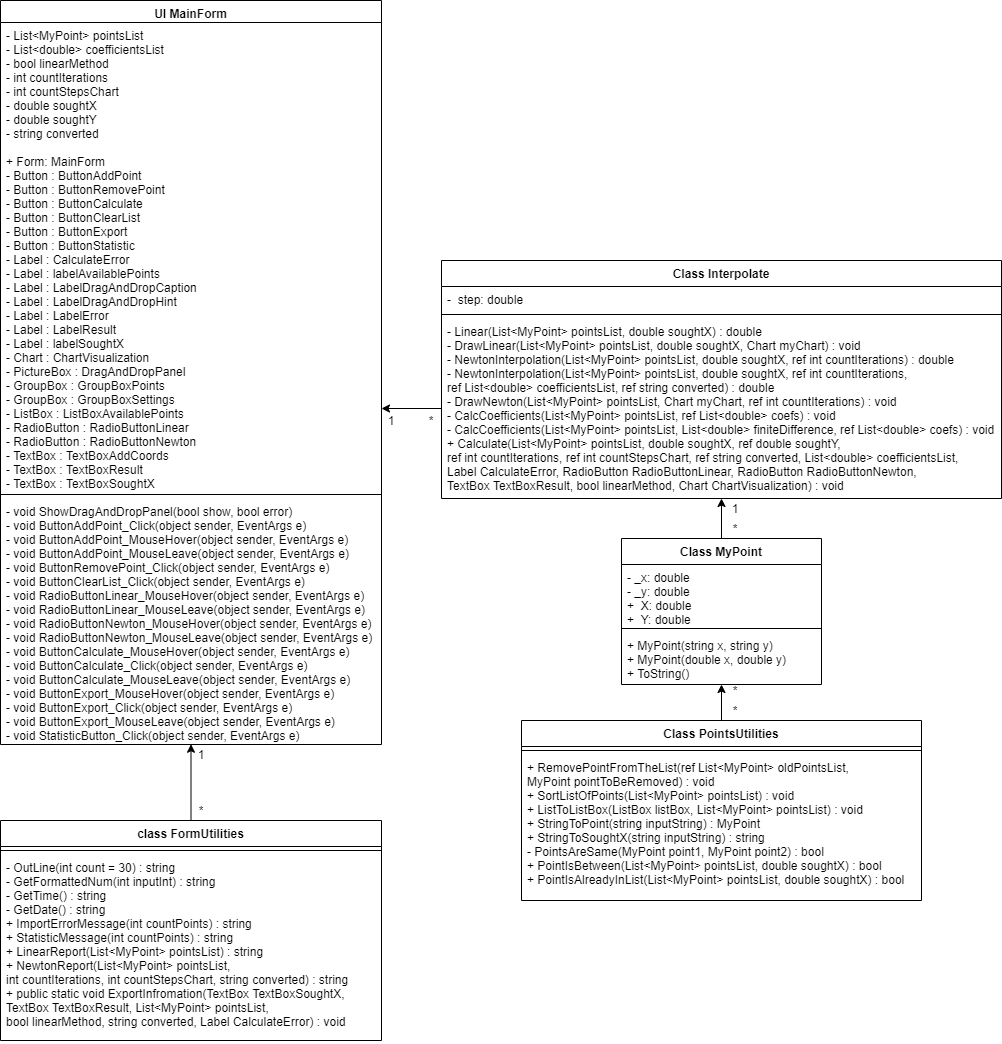

The diagram above was exported from draw.io. Its source (the exported page's mxGraphModel, read from the mxfile embedded in the PNG):
<mxGraphModel dx="2523" dy="2079" grid="1" gridSize="10" guides="1" tooltips="1" connect="1" arrows="1" fold="1" page="1" pageScale="1" pageWidth="850" pageHeight="1100" math="0" shadow="0">
  <root>
    <mxCell id="0" />
    <mxCell id="1" parent="0" />
    <mxCell id="89aNbWD0HKR3aRTxpS_B-9" style="edgeStyle=orthogonalEdgeStyle;rounded=0;orthogonalLoop=1;jettySize=auto;html=1;exitX=0.5;exitY=0;exitDx=0;exitDy=0;entryX=0.5;entryY=1;entryDx=0;entryDy=0;" parent="1" source="c-wRR10Nq4Gp_4976Xq6-9" target="c-wRR10Nq4Gp_4976Xq6-17" edge="1">
      <mxGeometry relative="1" as="geometry" />
    </mxCell>
    <mxCell id="c-wRR10Nq4Gp_4976Xq6-9" value="Class MyPoint" style="swimlane;fontStyle=1;align=center;verticalAlign=top;childLayout=stackLayout;horizontal=1;startSize=26;horizontalStack=0;resizeParent=1;resizeParentMax=0;resizeLast=0;collapsible=1;marginBottom=0;" parent="1" vertex="1">
      <mxGeometry x="500" y="78" width="200" height="146" as="geometry" />
    </mxCell>
    <mxCell id="c-wRR10Nq4Gp_4976Xq6-10" value="- _x: double&#10;- _y: double&#10;+  X: double&#10;+  Y: double&#10;" style="text;strokeColor=none;fillColor=none;align=left;verticalAlign=top;spacingLeft=4;spacingRight=4;overflow=hidden;rotatable=0;points=[[0,0.5],[1,0.5]];portConstraint=eastwest;" parent="c-wRR10Nq4Gp_4976Xq6-9" vertex="1">
      <mxGeometry y="26" width="200" height="60" as="geometry" />
    </mxCell>
    <mxCell id="c-wRR10Nq4Gp_4976Xq6-11" value="" style="line;strokeWidth=1;fillColor=none;align=left;verticalAlign=middle;spacingTop=-1;spacingLeft=3;spacingRight=3;rotatable=0;labelPosition=right;points=[];portConstraint=eastwest;" parent="c-wRR10Nq4Gp_4976Xq6-9" vertex="1">
      <mxGeometry y="86" width="200" height="8" as="geometry" />
    </mxCell>
    <mxCell id="c-wRR10Nq4Gp_4976Xq6-12" value="+ MyPoint(string x, string y)&#10;+ MyPoint(double x, double y)&#10;+ ToString()" style="text;strokeColor=none;fillColor=none;align=left;verticalAlign=top;spacingLeft=4;spacingRight=4;overflow=hidden;rotatable=0;points=[[0,0.5],[1,0.5]];portConstraint=eastwest;" parent="c-wRR10Nq4Gp_4976Xq6-9" vertex="1">
      <mxGeometry y="94" width="200" height="52" as="geometry" />
    </mxCell>
    <mxCell id="89aNbWD0HKR3aRTxpS_B-8" style="edgeStyle=orthogonalEdgeStyle;rounded=0;orthogonalLoop=1;jettySize=auto;html=1;exitX=0.5;exitY=0;exitDx=0;exitDy=0;entryX=0.5;entryY=1;entryDx=0;entryDy=0;" parent="1" source="c-wRR10Nq4Gp_4976Xq6-13" target="c-wRR10Nq4Gp_4976Xq6-9" edge="1">
      <mxGeometry relative="1" as="geometry">
        <mxPoint x="550" y="210" as="targetPoint" />
        <Array as="points" />
      </mxGeometry>
    </mxCell>
    <mxCell id="c-wRR10Nq4Gp_4976Xq6-13" value="Class PointsUtilities" style="swimlane;fontStyle=1;align=center;verticalAlign=top;childLayout=stackLayout;horizontal=1;startSize=26;horizontalStack=0;resizeParent=1;resizeParentMax=0;resizeLast=0;collapsible=1;marginBottom=0;" parent="1" vertex="1">
      <mxGeometry x="400" y="260" width="400" height="180" as="geometry" />
    </mxCell>
    <mxCell id="c-wRR10Nq4Gp_4976Xq6-15" value="" style="line;strokeWidth=1;fillColor=none;align=left;verticalAlign=middle;spacingTop=-1;spacingLeft=3;spacingRight=3;rotatable=0;labelPosition=right;points=[];portConstraint=eastwest;" parent="c-wRR10Nq4Gp_4976Xq6-13" vertex="1">
      <mxGeometry y="26" width="400" height="8" as="geometry" />
    </mxCell>
    <mxCell id="c-wRR10Nq4Gp_4976Xq6-16" value="+ RemovePointFromTheList(ref List&lt;MyPoint&gt; oldPointsList, &#10;MyPoint pointToBeRemoved) : void&#10;+ SortListOfPoints(List&lt;MyPoint&gt; pointsList) : void&#10;+ ListToListBox(ListBox listBox, List&lt;MyPoint&gt; pointsList) : void&#10;+ StringToPoint(string inputString) : MyPoint&#10;+ StringToSoughtX(string inputString) : string&#10;- PointsAreSame(MyPoint point1, MyPoint point2) : bool&#10;+ PointIsBetween(List&lt;MyPoint&gt; pointsList, double soughtX) : bool&#10;+ PointIsAlreadyInList(List&lt;MyPoint&gt; pointsList, double soughtX) : bool" style="text;strokeColor=none;fillColor=none;align=left;verticalAlign=top;spacingLeft=4;spacingRight=4;overflow=hidden;rotatable=0;points=[[0,0.5],[1,0.5]];portConstraint=eastwest;" parent="c-wRR10Nq4Gp_4976Xq6-13" vertex="1">
      <mxGeometry y="34" width="400" height="146" as="geometry" />
    </mxCell>
    <mxCell id="c-wRR10Nq4Gp_4976Xq6-17" value="Class Interpolate" style="swimlane;fontStyle=1;align=center;verticalAlign=top;childLayout=stackLayout;horizontal=1;startSize=26;horizontalStack=0;resizeParent=1;resizeParentMax=0;resizeLast=0;collapsible=1;marginBottom=0;" parent="1" vertex="1">
      <mxGeometry x="320" y="-200" width="560" height="238" as="geometry" />
    </mxCell>
    <mxCell id="c-wRR10Nq4Gp_4976Xq6-18" value="-  step: double&#10;" style="text;strokeColor=none;fillColor=none;align=left;verticalAlign=top;spacingLeft=4;spacingRight=4;overflow=hidden;rotatable=0;points=[[0,0.5],[1,0.5]];portConstraint=eastwest;" parent="c-wRR10Nq4Gp_4976Xq6-17" vertex="1">
      <mxGeometry y="26" width="560" height="24" as="geometry" />
    </mxCell>
    <mxCell id="c-wRR10Nq4Gp_4976Xq6-19" value="" style="line;strokeWidth=1;fillColor=none;align=left;verticalAlign=middle;spacingTop=-1;spacingLeft=3;spacingRight=3;rotatable=0;labelPosition=right;points=[];portConstraint=eastwest;" parent="c-wRR10Nq4Gp_4976Xq6-17" vertex="1">
      <mxGeometry y="50" width="560" height="8" as="geometry" />
    </mxCell>
    <mxCell id="c-wRR10Nq4Gp_4976Xq6-20" value="- Linear(List&lt;MyPoint&gt; pointsList, double soughtX) : double&#10;- DrawLinear(List&lt;MyPoint&gt; pointsList, double soughtX, Chart myChart) : void&#10;- NewtonInterpolation(List&lt;MyPoint&gt; pointsList, double soughtX, ref int countIterations) : double&#10;- NewtonInterpolation(List&lt;MyPoint&gt; pointsList, double soughtX, ref int countIterations, &#10;ref List&lt;double&gt; coefficientsList, ref string converted) : double&#10;- DrawNewton(List&lt;MyPoint&gt; pointsList, Chart myChart, ref int countIterations) : void&#10;- CalcCoefficients(List&lt;MyPoint&gt; pointsList, ref List&lt;double&gt; coefs) : void&#10;- CalcCoefficients(List&lt;MyPoint&gt; pointsList, List&lt;double&gt; finiteDifference, ref List&lt;double&gt; coefs) : void&#10;+ Calculate(List&lt;MyPoint&gt; pointsList, double soughtX, ref double soughtY,&#10;ref int countIterations, ref int countStepsChart, ref string converted, List&lt;double&gt; coefficientsList,&#10;Label CalculateError, RadioButton RadioButtonLinear, RadioButton RadioButtonNewton,&#10;TextBox TextBoxResult, bool linearMethod, Chart ChartVisualization) : void" style="text;strokeColor=none;fillColor=none;align=left;verticalAlign=top;spacingLeft=4;spacingRight=4;overflow=hidden;rotatable=0;points=[[0,0.5],[1,0.5]];portConstraint=eastwest;" parent="c-wRR10Nq4Gp_4976Xq6-17" vertex="1">
      <mxGeometry y="58" width="560" height="180" as="geometry" />
    </mxCell>
    <mxCell id="89aNbWD0HKR3aRTxpS_B-13" style="edgeStyle=orthogonalEdgeStyle;rounded=0;orthogonalLoop=1;jettySize=auto;html=1;exitX=0.5;exitY=0;exitDx=0;exitDy=0;entryX=0.5;entryY=0.999;entryDx=0;entryDy=0;entryPerimeter=0;" parent="1" source="c-wRR10Nq4Gp_4976Xq6-21" target="12PeHjaPlav-AgBX29x3-7" edge="1">
      <mxGeometry relative="1" as="geometry" />
    </mxCell>
    <mxCell id="c-wRR10Nq4Gp_4976Xq6-21" value="class FormUtilities" style="swimlane;fontStyle=1;align=center;verticalAlign=top;childLayout=stackLayout;horizontal=1;startSize=26;horizontalStack=0;resizeParent=1;resizeParentMax=0;resizeLast=0;collapsible=1;marginBottom=0;" parent="1" vertex="1">
      <mxGeometry x="-121" y="360" width="381" height="220" as="geometry" />
    </mxCell>
    <mxCell id="c-wRR10Nq4Gp_4976Xq6-23" value="" style="line;strokeWidth=1;fillColor=none;align=left;verticalAlign=middle;spacingTop=-1;spacingLeft=3;spacingRight=3;rotatable=0;labelPosition=right;points=[];portConstraint=eastwest;" parent="c-wRR10Nq4Gp_4976Xq6-21" vertex="1">
      <mxGeometry y="26" width="381" height="8" as="geometry" />
    </mxCell>
    <mxCell id="c-wRR10Nq4Gp_4976Xq6-24" value="- OutLine(int count = 30) : string&#10;- GetFormattedNum(int inputInt) : string&#10;- GetTime() : string&#10;- GetDate() : string&#10;+ ImportErrorMessage(int countPoints) : string&#10;+ StatisticMessage(int countPoints) : string&#10;+ LinearReport(List&lt;MyPoint&gt; pointsList) : string&#10;+ NewtonReport(List&lt;MyPoint&gt; pointsList,&#10;int countIterations, int countStepsChart, string converted) : string&#10;+ public static void ExportInfromation(TextBox TextBoxSoughtX, &#10;TextBox TextBoxResult, List&lt;MyPoint&gt; pointsList,&#10;bool linearMethod, string converted, Label CalculateError) : void" style="text;strokeColor=none;fillColor=none;align=left;verticalAlign=top;spacingLeft=4;spacingRight=4;overflow=hidden;rotatable=0;points=[[0,0.5],[1,0.5]];portConstraint=eastwest;" parent="c-wRR10Nq4Gp_4976Xq6-21" vertex="1">
      <mxGeometry y="34" width="381" height="186" as="geometry" />
    </mxCell>
    <mxCell id="c-wRR10Nq4Gp_4976Xq6-30" value="*" style="text;html=1;strokeColor=none;fillColor=none;align=center;verticalAlign=middle;whiteSpace=wrap;rounded=0;" parent="1" vertex="1">
      <mxGeometry x="604" y="58" width="20" height="20" as="geometry" />
    </mxCell>
    <mxCell id="c-wRR10Nq4Gp_4976Xq6-31" value="1" style="text;html=1;strokeColor=none;fillColor=none;align=center;verticalAlign=middle;whiteSpace=wrap;rounded=0;" parent="1" vertex="1">
      <mxGeometry x="604" y="38" width="20" height="20" as="geometry" />
    </mxCell>
    <mxCell id="c-wRR10Nq4Gp_4976Xq6-33" value="*" style="text;html=1;strokeColor=none;fillColor=none;align=center;verticalAlign=middle;whiteSpace=wrap;rounded=0;" parent="1" vertex="1">
      <mxGeometry x="604" y="220" width="20" height="20" as="geometry" />
    </mxCell>
    <mxCell id="c-wRR10Nq4Gp_4976Xq6-34" value="*" style="text;html=1;strokeColor=none;fillColor=none;align=center;verticalAlign=middle;whiteSpace=wrap;rounded=0;" parent="1" vertex="1">
      <mxGeometry x="604" y="240" width="20" height="20" as="geometry" />
    </mxCell>
    <mxCell id="12PeHjaPlav-AgBX29x3-4" value="UI MainForm" style="swimlane;fontStyle=1;align=center;verticalAlign=top;childLayout=stackLayout;horizontal=1;startSize=22;horizontalStack=0;resizeParent=1;resizeParentMax=0;resizeLast=0;collapsible=1;marginBottom=0;" parent="1" vertex="1">
      <mxGeometry x="-121" y="-460" width="381" height="744" as="geometry" />
    </mxCell>
    <mxCell id="12PeHjaPlav-AgBX29x3-5" value="- List&lt;MyPoint&gt; pointsList&#10;- List&lt;double&gt; coefficientsList&#10;- bool linearMethod&#10;- int countIterations&#10;- int countStepsChart&#10;- double soughtX&#10;- double soughtY&#10;- string converted&#10;&#10;+ Form: MainForm&#10;- Button : ButtonAddPoint&#10;- Button : ButtonRemovePoint&#10;- Button : ButtonCalculate&#10;- Button : ButtonClearList&#10;- Button : ButtonExport&#10;- Button : ButtonStatistic&#10;- Label : CalculateError&#10;- Label : labelAvailablePoints&#10;- Label : LabelDragAndDropCaption&#10;- Label : LabelDragAndDropHint&#10;- Label : LabelError&#10;- Label : LabelResult&#10;- Label : labelSoughtX&#10;- Chart : ChartVisualization&#10;- PictureBox : DragAndDropPanel&#10;- GroupBox : GroupBoxPoints&#10;- GroupBox : GroupBoxSettings&#10;- ListBox : ListBoxAvailablePoints&#10;- RadioButton : RadioButtonLinear&#10;- RadioButton : RadioButtonNewton&#10;- TextBox : TextBoxAddCoords&#10;- TextBox : TextBoxResult&#10;- TextBox : TextBoxSoughtX" style="text;strokeColor=none;fillColor=none;align=left;verticalAlign=top;spacingLeft=4;spacingRight=4;overflow=hidden;rotatable=0;points=[[0,0.5],[1,0.5]];portConstraint=eastwest;" parent="12PeHjaPlav-AgBX29x3-4" vertex="1">
      <mxGeometry y="22" width="381" height="468" as="geometry" />
    </mxCell>
    <mxCell id="12PeHjaPlav-AgBX29x3-6" value="" style="line;strokeWidth=1;fillColor=none;align=left;verticalAlign=middle;spacingTop=-1;spacingLeft=3;spacingRight=3;rotatable=0;labelPosition=right;points=[];portConstraint=eastwest;" parent="12PeHjaPlav-AgBX29x3-4" vertex="1">
      <mxGeometry y="490" width="381" height="8" as="geometry" />
    </mxCell>
    <mxCell id="12PeHjaPlav-AgBX29x3-7" value="- void ShowDragAndDropPanel(bool show, bool error)&#10;- void ButtonAddPoint_Click(object sender, EventArgs e)&#10;- void ButtonAddPoint_MouseHover(object sender, EventArgs e)&#10;- void ButtonAddPoint_MouseLeave(object sender, EventArgs e)&#10;- void ButtonRemovePoint_Click(object sender, EventArgs e)&#10;- void ButtonClearList_Click(object sender, EventArgs e)&#10;- void RadioButtonLinear_MouseHover(object sender, EventArgs e)&#10;- void RadioButtonLinear_MouseLeave(object sender, EventArgs e)&#10;- void RadioButtonNewton_MouseHover(object sender, EventArgs e)&#10;- void RadioButtonNewton_MouseLeave(object sender, EventArgs e)&#10;- void ButtonCalculate_MouseHover(object sender, EventArgs e)&#10;- void ButtonCalculate_Click(object sender, EventArgs e)&#10;- void ButtonCalculate_MouseLeave(object sender, EventArgs e)&#10;- void ButtonExport_MouseHover(object sender, EventArgs e)&#10;- void ButtonExport_Click(object sender, EventArgs e)&#10;- void ButtonExport_MouseLeave(object sender, EventArgs e)&#10;- void StatisticButton_Click(object sender, EventArgs e)" style="text;strokeColor=none;fillColor=none;align=left;verticalAlign=top;spacingLeft=4;spacingRight=4;overflow=hidden;rotatable=0;points=[[0,0.5],[1,0.5]];portConstraint=eastwest;" parent="12PeHjaPlav-AgBX29x3-4" vertex="1">
      <mxGeometry y="498" width="381" height="246" as="geometry" />
    </mxCell>
    <mxCell id="hHliryqE0geerGkqMTAH-2" value="1" style="text;html=1;strokeColor=none;fillColor=none;align=center;verticalAlign=middle;whiteSpace=wrap;rounded=0;" parent="1" vertex="1">
      <mxGeometry x="260" y="-50" width="20" height="20" as="geometry" />
    </mxCell>
    <mxCell id="hHliryqE0geerGkqMTAH-6" value="1" style="text;html=1;strokeColor=none;fillColor=none;align=center;verticalAlign=middle;whiteSpace=wrap;rounded=0;" parent="1" vertex="1">
      <mxGeometry x="70" y="284" width="20" height="20" as="geometry" />
    </mxCell>
    <mxCell id="hHliryqE0geerGkqMTAH-8" value="*" style="text;html=1;strokeColor=none;fillColor=none;align=center;verticalAlign=middle;whiteSpace=wrap;rounded=0;" parent="1" vertex="1">
      <mxGeometry x="70" y="340" width="20" height="20" as="geometry" />
    </mxCell>
    <mxCell id="89aNbWD0HKR3aRTxpS_B-4" value="*" style="text;html=1;strokeColor=none;fillColor=none;align=center;verticalAlign=middle;whiteSpace=wrap;rounded=0;" parent="1" vertex="1">
      <mxGeometry x="300" y="-50" width="20" height="20" as="geometry" />
    </mxCell>
    <mxCell id="89aNbWD0HKR3aRTxpS_B-14" style="edgeStyle=orthogonalEdgeStyle;rounded=0;orthogonalLoop=1;jettySize=auto;html=1;exitX=0;exitY=0.5;exitDx=0;exitDy=0;" parent="1" source="c-wRR10Nq4Gp_4976Xq6-20" edge="1">
      <mxGeometry relative="1" as="geometry">
        <mxPoint x="260" y="-52" as="targetPoint" />
      </mxGeometry>
    </mxCell>
  </root>
</mxGraphModel>